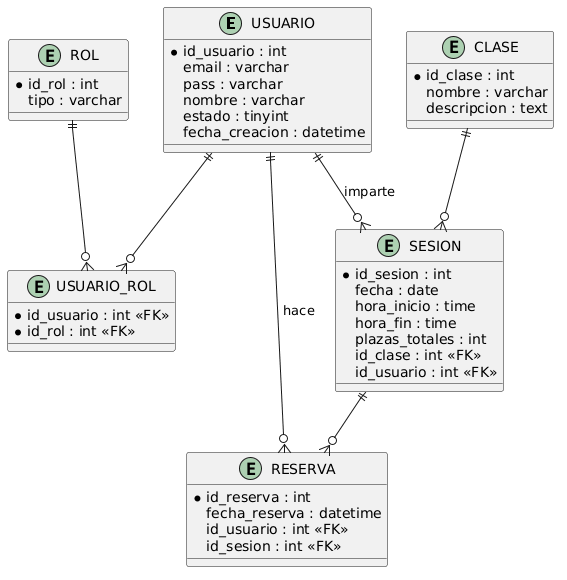

The diagram above was rendered by PlantUML. Its source (embedded in the PNG):
@startuml
entity USUARIO {
  *id_usuario : int
  email : varchar 
  pass : varchar 
  nombre : varchar 
  estado : tinyint 
  fecha_creacion : datetime
}

entity ROL {
  *id_rol : int
  tipo : varchar
}

entity USUARIO_ROL {
  *id_usuario : int <<FK>>
  *id_rol : int <<FK>>
}

entity CLASE {
  *id_clase : int
  nombre : varchar 
  descripcion : text
}

entity SESION {
  *id_sesion : int
  fecha : date 
  hora_inicio : time 
  hora_fin : time 
  plazas_totales : int
  id_clase : int <<FK>>
  id_usuario : int <<FK>>
}

entity RESERVA {
  *id_reserva : int
  fecha_reserva : datetime 
  id_usuario : int <<FK>>
  id_sesion : int <<FK>>
}

' Relaciones

USUARIO ||--o{ USUARIO_ROL
ROL ||--o{ USUARIO_ROL

CLASE ||--o{ SESION
USUARIO ||--o{ SESION : imparte

USUARIO ||--o{ RESERVA :hace
SESION ||--o{ RESERVA
@enduml